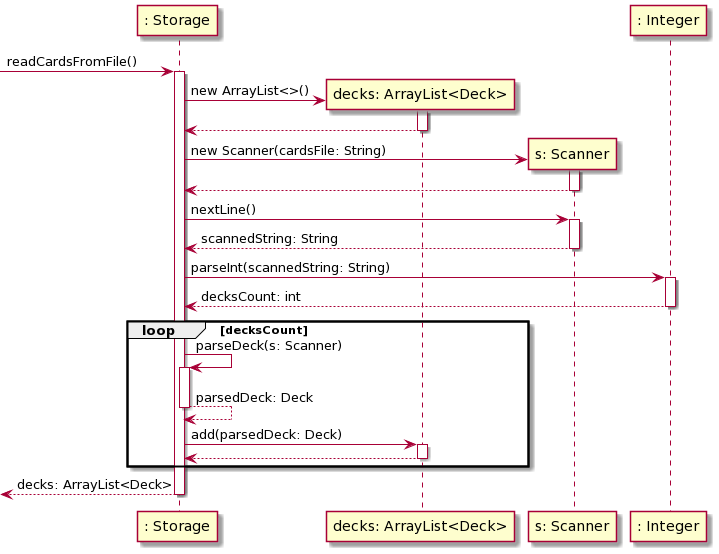

The diagram above was rendered by PlantUML. Its source (embedded in the PNG):
@startuml
[->": Storage": readCardsFromFile()
activate ": Storage"

": Storage"->"decks: ArrayList<Deck>"**: new ArrayList<>()
activate "decks: ArrayList<Deck>"

": Storage"<--"decks: ArrayList<Deck>"
deactivate "decks: ArrayList<Deck>"

": Storage"->"s: Scanner"**: new Scanner(cardsFile: String)
activate "s: Scanner"

": Storage"<--"s: Scanner"
deactivate "s: Scanner"

": Storage"->"s: Scanner": nextLine()
activate "s: Scanner"

": Storage"<--"s: Scanner": scannedString: String
deactivate "s: Scanner"

": Storage"->": Integer": parseInt(scannedString: String)
activate ": Integer"

": Storage"<--": Integer": decksCount: int
deactivate ": Integer"

loop decksCount

": Storage"->": Storage": parseDeck(s: Scanner)
activate ": Storage"

": Storage"-->": Storage": parsedDeck: Deck
deactivate ": Storage"

": Storage"->"decks: ArrayList<Deck>": add(parsedDeck: Deck)
activate "decks: ArrayList<Deck>"

": Storage"<--"decks: ArrayList<Deck>"
deactivate "decks: ArrayList<Deck>"

end

[<--": Storage": decks: ArrayList<Deck>
deactivate ": Storage"
@enduml